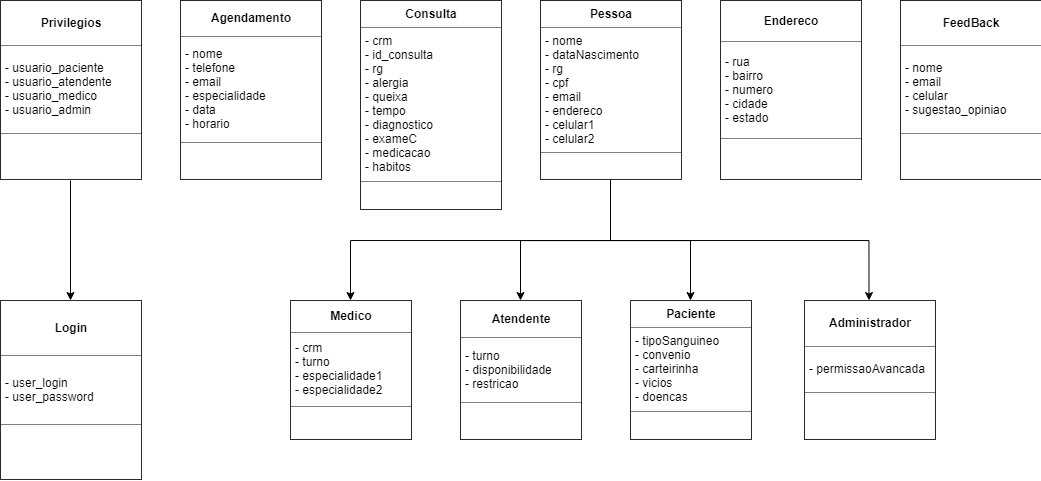

The diagram above was exported from draw.io. Its source (the exported page's mxGraphModel, read from the mxfile embedded in the PNG):
<mxGraphModel dx="2098" dy="1777" grid="1" gridSize="10" guides="1" tooltips="1" connect="1" arrows="1" fold="1" page="1" pageScale="1" pageWidth="827" pageHeight="1169" math="0" shadow="0">
  <root>
    <mxCell id="0" />
    <mxCell id="1" parent="0" />
    <mxCell id="pMpGfuAa-KbJkFAyL9hk-21" style="edgeStyle=orthogonalEdgeStyle;rounded=0;orthogonalLoop=1;jettySize=auto;html=1;exitX=0.5;exitY=1;exitDx=0;exitDy=0;entryX=0.5;entryY=0;entryDx=0;entryDy=0;" edge="1" parent="1" source="pMpGfuAa-KbJkFAyL9hk-1" target="pMpGfuAa-KbJkFAyL9hk-4">
      <mxGeometry relative="1" as="geometry" />
    </mxCell>
    <mxCell id="pMpGfuAa-KbJkFAyL9hk-22" style="edgeStyle=orthogonalEdgeStyle;rounded=0;orthogonalLoop=1;jettySize=auto;html=1;exitX=0.5;exitY=1;exitDx=0;exitDy=0;entryX=0.5;entryY=0;entryDx=0;entryDy=0;" edge="1" parent="1" source="pMpGfuAa-KbJkFAyL9hk-1" target="pMpGfuAa-KbJkFAyL9hk-2">
      <mxGeometry relative="1" as="geometry" />
    </mxCell>
    <mxCell id="pMpGfuAa-KbJkFAyL9hk-23" style="edgeStyle=orthogonalEdgeStyle;rounded=0;orthogonalLoop=1;jettySize=auto;html=1;exitX=0.5;exitY=1;exitDx=0;exitDy=0;entryX=0.5;entryY=0;entryDx=0;entryDy=0;" edge="1" parent="1" source="pMpGfuAa-KbJkFAyL9hk-1" target="pMpGfuAa-KbJkFAyL9hk-6">
      <mxGeometry relative="1" as="geometry" />
    </mxCell>
    <mxCell id="pMpGfuAa-KbJkFAyL9hk-24" style="edgeStyle=orthogonalEdgeStyle;rounded=0;orthogonalLoop=1;jettySize=auto;html=1;exitX=0.5;exitY=1;exitDx=0;exitDy=0;entryX=0.5;entryY=0;entryDx=0;entryDy=0;" edge="1" parent="1" source="pMpGfuAa-KbJkFAyL9hk-1" target="pMpGfuAa-KbJkFAyL9hk-8">
      <mxGeometry relative="1" as="geometry" />
    </mxCell>
    <mxCell id="pMpGfuAa-KbJkFAyL9hk-1" value="&lt;table border=&quot;1&quot; width=&quot;100%&quot; cellpadding=&quot;4&quot; style=&quot;width: 100% ; height: 100% ; border-collapse: collapse&quot;&gt;&lt;tbody&gt;&lt;tr&gt;&lt;th align=&quot;center&quot;&gt;Pessoa&lt;/th&gt;&lt;/tr&gt;&lt;tr&gt;&lt;td&gt;- nome&lt;br&gt;- dataNascimento&lt;br&gt;- rg&lt;br&gt;- cpf&lt;br&gt;- email&lt;br&gt;- endereco&lt;br&gt;- celular1&lt;br&gt;- celular2&lt;/td&gt;&lt;/tr&gt;&lt;tr&gt;&lt;td align=&quot;center&quot;&gt;&lt;br&gt;&lt;/td&gt;&lt;/tr&gt;&lt;/tbody&gt;&lt;/table&gt;" style="text;html=1;strokeColor=none;fillColor=none;overflow=fill;" vertex="1" parent="1">
      <mxGeometry x="150" y="-180" width="140" height="180" as="geometry" />
    </mxCell>
    <mxCell id="pMpGfuAa-KbJkFAyL9hk-2" value="&lt;table border=&quot;1&quot; width=&quot;100%&quot; cellpadding=&quot;4&quot; style=&quot;width: 100% ; height: 100% ; border-collapse: collapse&quot;&gt;&lt;tbody&gt;&lt;tr&gt;&lt;th align=&quot;center&quot;&gt;Medico&lt;/th&gt;&lt;/tr&gt;&lt;tr&gt;&lt;td&gt;- crm&lt;br&gt;- turno&lt;br&gt;- especialidade1&lt;br&gt;- especialidade2&lt;/td&gt;&lt;/tr&gt;&lt;tr&gt;&lt;td align=&quot;center&quot;&gt;&lt;br&gt;&lt;/td&gt;&lt;/tr&gt;&lt;/tbody&gt;&lt;/table&gt;" style="text;html=1;strokeColor=none;fillColor=none;overflow=fill;" vertex="1" parent="1">
      <mxGeometry x="-100" y="120" width="120" height="140" as="geometry" />
    </mxCell>
    <mxCell id="pMpGfuAa-KbJkFAyL9hk-4" value="&lt;table border=&quot;1&quot; width=&quot;100%&quot; cellpadding=&quot;4&quot; style=&quot;width: 100% ; height: 100% ; border-collapse: collapse&quot;&gt;&lt;tbody&gt;&lt;tr&gt;&lt;th align=&quot;center&quot;&gt;Atendente&lt;/th&gt;&lt;/tr&gt;&lt;tr&gt;&lt;td&gt;- turno&lt;br&gt;- disponibilidade&lt;br&gt;- restricao&lt;br&gt;&lt;/td&gt;&lt;/tr&gt;&lt;tr&gt;&lt;td align=&quot;center&quot;&gt;&lt;br&gt;&lt;/td&gt;&lt;/tr&gt;&lt;/tbody&gt;&lt;/table&gt;" style="text;html=1;strokeColor=none;fillColor=none;overflow=fill;" vertex="1" parent="1">
      <mxGeometry x="70" y="120" width="120" height="140" as="geometry" />
    </mxCell>
    <mxCell id="pMpGfuAa-KbJkFAyL9hk-6" value="&lt;table border=&quot;1&quot; width=&quot;100%&quot; cellpadding=&quot;4&quot; style=&quot;width: 100% ; height: 100% ; border-collapse: collapse&quot;&gt;&lt;tbody&gt;&lt;tr&gt;&lt;th align=&quot;center&quot;&gt;Paciente&lt;br&gt;&lt;/th&gt;&lt;/tr&gt;&lt;tr&gt;&lt;td&gt;- tipoSanguineo&lt;br&gt;- convenio&lt;br&gt;- carteirinha&lt;br&gt;- vicios&lt;br&gt;- doencas&lt;br&gt;&lt;/td&gt;&lt;/tr&gt;&lt;tr&gt;&lt;td align=&quot;center&quot;&gt;&lt;br&gt;&lt;/td&gt;&lt;/tr&gt;&lt;/tbody&gt;&lt;/table&gt;" style="text;html=1;strokeColor=none;fillColor=none;overflow=fill;" vertex="1" parent="1">
      <mxGeometry x="240" y="120" width="120" height="140" as="geometry" />
    </mxCell>
    <mxCell id="pMpGfuAa-KbJkFAyL9hk-8" value="&lt;table border=&quot;1&quot; width=&quot;100%&quot; cellpadding=&quot;4&quot; style=&quot;width: 100% ; height: 100% ; border-collapse: collapse&quot;&gt;&lt;tbody&gt;&lt;tr&gt;&lt;th align=&quot;center&quot;&gt;Administrador&lt;br&gt;&lt;/th&gt;&lt;/tr&gt;&lt;tr&gt;&lt;td&gt;- permissaoAvancada&lt;br&gt;&lt;/td&gt;&lt;/tr&gt;&lt;tr&gt;&lt;td align=&quot;center&quot;&gt;&lt;br&gt;&lt;/td&gt;&lt;/tr&gt;&lt;/tbody&gt;&lt;/table&gt;" style="text;html=1;strokeColor=none;fillColor=none;overflow=fill;" vertex="1" parent="1">
      <mxGeometry x="413.5" y="120" width="130" height="140" as="geometry" />
    </mxCell>
    <mxCell id="pMpGfuAa-KbJkFAyL9hk-10" value="&lt;table border=&quot;1&quot; width=&quot;100%&quot; cellpadding=&quot;4&quot; style=&quot;width: 100% ; height: 100% ; border-collapse: collapse&quot;&gt;&lt;tbody&gt;&lt;tr&gt;&lt;th align=&quot;center&quot;&gt;Agendamento&lt;/th&gt;&lt;/tr&gt;&lt;tr&gt;&lt;td&gt;- nome&lt;br&gt;- telefone&lt;br&gt;- email&lt;br&gt;- especialidade&lt;br&gt;- data&lt;br&gt;- horario&lt;/td&gt;&lt;/tr&gt;&lt;tr&gt;&lt;td align=&quot;center&quot;&gt;&lt;br&gt;&lt;/td&gt;&lt;/tr&gt;&lt;/tbody&gt;&lt;/table&gt;" style="text;html=1;strokeColor=none;fillColor=none;overflow=fill;" vertex="1" parent="1">
      <mxGeometry x="-210" y="-180" width="140" height="180" as="geometry" />
    </mxCell>
    <mxCell id="pMpGfuAa-KbJkFAyL9hk-11" value="&lt;table border=&quot;1&quot; width=&quot;100%&quot; cellpadding=&quot;4&quot; style=&quot;width: 100% ; height: 100% ; border-collapse: collapse&quot;&gt;&lt;tbody&gt;&lt;tr&gt;&lt;th align=&quot;center&quot;&gt;Consulta&lt;/th&gt;&lt;/tr&gt;&lt;tr&gt;&lt;td&gt;- crm&lt;br&gt;- id_consulta&lt;br&gt;- rg&lt;br&gt;- alergia&lt;br&gt;- queixa&lt;br&gt;- tempo&lt;br&gt;- diagnostico&lt;br&gt;- exameC&lt;br&gt;- medicacao&lt;br&gt;- habitos&lt;/td&gt;&lt;/tr&gt;&lt;tr&gt;&lt;td align=&quot;center&quot;&gt;&lt;br&gt;&lt;/td&gt;&lt;/tr&gt;&lt;/tbody&gt;&lt;/table&gt;" style="text;html=1;strokeColor=none;fillColor=none;overflow=fill;" vertex="1" parent="1">
      <mxGeometry x="-30" y="-180" width="140" height="210" as="geometry" />
    </mxCell>
    <mxCell id="pMpGfuAa-KbJkFAyL9hk-12" value="&lt;table border=&quot;1&quot; width=&quot;100%&quot; cellpadding=&quot;4&quot; style=&quot;width: 100% ; height: 100% ; border-collapse: collapse&quot;&gt;&lt;tbody&gt;&lt;tr&gt;&lt;th align=&quot;center&quot;&gt;Endereco&lt;/th&gt;&lt;/tr&gt;&lt;tr&gt;&lt;td&gt;- rua&lt;br&gt;- bairro&lt;br&gt;- numero&lt;br&gt;- cidade&lt;br&gt;- estado&lt;br&gt;&lt;/td&gt;&lt;/tr&gt;&lt;tr&gt;&lt;td align=&quot;center&quot;&gt;&lt;br&gt;&lt;/td&gt;&lt;/tr&gt;&lt;/tbody&gt;&lt;/table&gt;" style="text;html=1;strokeColor=none;fillColor=none;overflow=fill;" vertex="1" parent="1">
      <mxGeometry x="330" y="-180" width="140" height="180" as="geometry" />
    </mxCell>
    <mxCell id="pMpGfuAa-KbJkFAyL9hk-13" value="&lt;table border=&quot;1&quot; width=&quot;100%&quot; cellpadding=&quot;4&quot; style=&quot;width: 100% ; height: 100% ; border-collapse: collapse&quot;&gt;&lt;tbody&gt;&lt;tr&gt;&lt;th align=&quot;center&quot;&gt;FeedBack&lt;/th&gt;&lt;/tr&gt;&lt;tr&gt;&lt;td&gt;- nome&lt;br&gt;- email&lt;br&gt;- celular&lt;br&gt;- sugestao_opiniao&lt;/td&gt;&lt;/tr&gt;&lt;tr&gt;&lt;td align=&quot;center&quot;&gt;&lt;br&gt;&lt;/td&gt;&lt;/tr&gt;&lt;/tbody&gt;&lt;/table&gt;" style="text;html=1;strokeColor=none;fillColor=none;overflow=fill;" vertex="1" parent="1">
      <mxGeometry x="510" y="-180" width="140" height="180" as="geometry" />
    </mxCell>
    <mxCell id="pMpGfuAa-KbJkFAyL9hk-18" style="edgeStyle=orthogonalEdgeStyle;rounded=0;orthogonalLoop=1;jettySize=auto;html=1;exitX=0.5;exitY=1;exitDx=0;exitDy=0;entryX=0.5;entryY=0;entryDx=0;entryDy=0;" edge="1" parent="1" source="pMpGfuAa-KbJkFAyL9hk-16" target="pMpGfuAa-KbJkFAyL9hk-17">
      <mxGeometry relative="1" as="geometry" />
    </mxCell>
    <mxCell id="pMpGfuAa-KbJkFAyL9hk-16" value="&lt;table border=&quot;1&quot; width=&quot;100%&quot; cellpadding=&quot;4&quot; style=&quot;width: 100% ; height: 100% ; border-collapse: collapse&quot;&gt;&lt;tbody&gt;&lt;tr&gt;&lt;th align=&quot;center&quot;&gt;Privilegios&lt;/th&gt;&lt;/tr&gt;&lt;tr&gt;&lt;td&gt;- usuario_paciente&lt;br&gt;- usuario_atendente&lt;br&gt;- usuario_medico&lt;br&gt;- usuario_admin&lt;/td&gt;&lt;/tr&gt;&lt;tr&gt;&lt;td align=&quot;center&quot;&gt;&lt;br&gt;&lt;/td&gt;&lt;/tr&gt;&lt;/tbody&gt;&lt;/table&gt;" style="text;html=1;strokeColor=none;fillColor=none;overflow=fill;" vertex="1" parent="1">
      <mxGeometry x="-390" y="-180" width="140" height="180" as="geometry" />
    </mxCell>
    <mxCell id="pMpGfuAa-KbJkFAyL9hk-17" value="&lt;table border=&quot;1&quot; width=&quot;100%&quot; cellpadding=&quot;4&quot; style=&quot;width: 100% ; height: 100% ; border-collapse: collapse&quot;&gt;&lt;tbody&gt;&lt;tr&gt;&lt;th align=&quot;center&quot;&gt;Login&lt;/th&gt;&lt;/tr&gt;&lt;tr&gt;&lt;td&gt;- user_login&lt;br&gt;- user_password&lt;/td&gt;&lt;/tr&gt;&lt;tr&gt;&lt;td align=&quot;center&quot;&gt;&lt;br&gt;&lt;/td&gt;&lt;/tr&gt;&lt;/tbody&gt;&lt;/table&gt;" style="text;html=1;strokeColor=none;fillColor=none;overflow=fill;" vertex="1" parent="1">
      <mxGeometry x="-390" y="120" width="140" height="180" as="geometry" />
    </mxCell>
  </root>
</mxGraphModel>